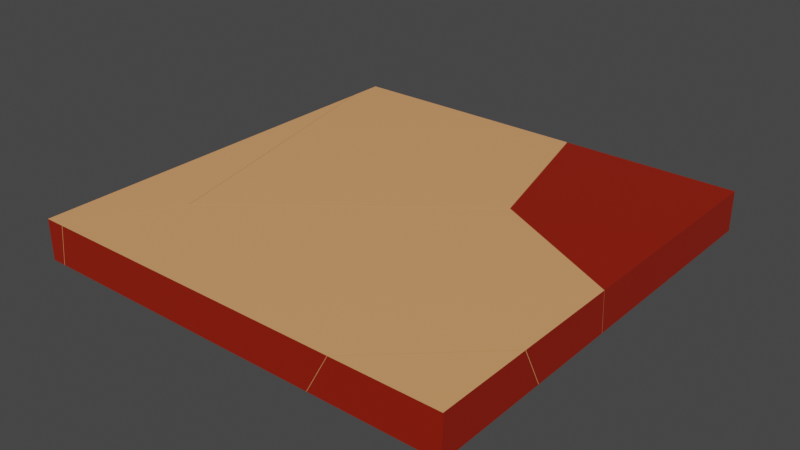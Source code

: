 # Source: Pizza_box_broken.blend  (saved by Blender 2.82.7; exported with 4.5.12 LTS)
import bpy
from mathutils import Matrix  # noqa: F401  (used for matrix-valued properties, if any)

bpy.ops.wm.read_factory_settings(use_empty=True)
scene = bpy.context.scene
scene.name = 'Scene'

# ---- materials (node trees are filled in below, after node groups)
mat_material_013 = bpy.data.materials.new('Material.013')
mat_material_013.alpha_threshold = 0.0
mat_material_013.use_transparent_shadow = False
mat_material_013.line_color = (0.0, 0.0, 0.0, 1.0)
mat_material_012 = bpy.data.materials.new('Material.012')
mat_material_012.use_transparent_shadow = False

# ---- material node trees
mat_material_013.use_nodes = True; mat_material_013.node_tree.nodes.clear()
_N = mat_material_013.node_tree.nodes; _L = mat_material_013.node_tree.links
n0 = _N.new('ShaderNodeOutputMaterial'); n0.name = 'Material Output'; n0.location = (300, 300)
n1 = _N.new('ShaderNodeBsdfPrincipled'); n1.name = 'Principled BSDF'; n1.location = (10, 300)
n1.distribution = 'GGX'
n1.subsurface_method = 'BURLEY'
n1.inputs[0].default_value = (0.8, 0.366, 0.1495, 1.0)
n1.inputs[2].default_value = 0.4
n1.inputs[3].default_value = 1.45
n1.inputs[27].default_value = (0.0, 0.0, 0.0, 1.0)
n1.inputs[28].default_value = 1.0
_L.new(n1.outputs[0], n0.inputs[0])
n0.is_active_output = True
mat_material_012.use_nodes = True; mat_material_012.node_tree.nodes.clear()
_N = mat_material_012.node_tree.nodes; _L = mat_material_012.node_tree.links
n0 = _N.new('ShaderNodeOutputMaterial'); n0.name = 'Material Output'; n0.location = (300, 300)
n1 = _N.new('ShaderNodeBsdfPrincipled'); n1.name = 'Principled BSDF'; n1.location = (10, 300)
n1.distribution = 'GGX'
n1.subsurface_method = 'BURLEY'
n1.inputs[0].default_value = (0.293, 0.01073, 0.0, 1.0)
n1.inputs[3].default_value = 1.45
n1.inputs[27].default_value = (0.0, 0.0, 0.0, 1.0)
n1.inputs[28].default_value = 1.0
_L.new(n1.outputs[0], n0.inputs[0])
n0.is_active_output = True

# ---- world
world_world = bpy.data.worlds.new('World'); scene.world = world_world
world_world.use_nodes = True; world_world.node_tree.nodes.clear()
_N = world_world.node_tree.nodes; _L = world_world.node_tree.links
n0 = _N.new('ShaderNodeOutputWorld'); n0.name = 'World Output'; n0.location = (300, 300)
n1 = _N.new('ShaderNodeBackground'); n1.name = 'Background'; n1.location = (10, 300)
n1.inputs[0].default_value = (0.05088, 0.05088, 0.05088, 1.0)
_L.new(n1.outputs[0], n0.inputs[0])
n0.is_active_output = True
world_world.color = (0.05088, 0.05088, 0.05088)
world_world.use_sun_shadow = False
world_world.sun_shadow_jitter_overblur = 0.0

# ---- meshes
me_cube_010_cell_005 = bpy.data.meshes.new('Cube.010_cell.005')
me_cube_010_cell_005.from_pydata([(-1.0, 0.09339, 1.0), (-1.0, -0.09338, 1.0), (-1.0, -0.09339, -0.7882), (-0.6826, -0.09339, 0.5276), (-0.9132, -0.09338, 0.9642), (-0.9322, -0.09338, 1.0), (-1.0, 0.09339, -0.8234), (-0.6685, 0.09339, 0.5502), (-0.7172, 0.09339, 0.6422), (-0.9069, 0.09339, 1.0), (-0.6826, -0.09339, 0.5276), (-1.0, -0.09339, -0.7882), (-0.9132, -0.09338, 0.9642), (-0.9322, -0.09338, 1.0), (-1.0, 0.09339, -0.8234), (-0.6685, 0.09339, 0.5502), (-0.7172, 0.09339, 0.6422), (-0.9069, 0.09339, 1.0)], [], [(2, 14, 15, 10), (13, 17, 0, 1), (1, 11, 3, 12, 13), (4, 10, 15, 16), (0, 6, 11, 1), (16, 9, 5, 4), (0, 17, 8, 7, 6)])
me_cube_010_cell_005.polygons.foreach_set('material_index', [0, 1, 0, 0, 1, 0, 0])
_k = set([(2, 10), (2, 14), (3, 11), (3, 12), (4, 5), (4, 10), (5, 9), (6, 7), (6, 11), (7, 8), (8, 17), (9, 16), (12, 13), (13, 17), (14, 15), (15, 16)])
me_cube_010_cell_005.attributes.new('sharp_edge', 'BOOLEAN', 'EDGE').data.foreach_set('value', [ (min(e.vertices), max(e.vertices)) in _k for e in me_cube_010_cell_005.edges])
_uv = me_cube_010_cell_005.uv_layers.new(name='UVMap')
_uv.uv.foreach_set('vector', [0.9562, 0.8255, 0.3041, 0.1738, 0.174, 0.0, 0.8257, 0.0, 0.5822, 0.4169, 0.5872, 0.4541, 0.5687, 0.4541, 0.5687, 0.4169, 0.03744, 0.437, 0.03744, 0.08079, 0.1007, 0.3429, 0.05473, 0.4299, 0.05095, 0.437, 0.1741, 0.1741, 1.0, 0.1743, 1.0, 0.826, 0.8259, 0.8259, 0.9644, 0.3291, 0.6011, 0.3291, 0.6081, 0.2919, 0.9644, 0.2919, 1.0, 0.8259, 0.2748, 0.1011, 0.9274, 0.1015, 1.0, 0.1741, 0.2427, 0.4911, 0.2653, 0.4911, 0.3116, 0.5783, 0.3234, 0.6007, 0.2427, 0.9354])
me_cube_010_cell_005.materials.append(mat_material_013)
me_cube_010_cell_005.materials.append(mat_material_012)
me_cube_010_cell_005.use_remesh_fix_poles = True
me_cube_010_cell_005.use_remesh_preserve_attributes = False
me_cube_010_cell_005.use_mirror_vertex_groups = False
me_cube_010_cell_005.update()
me_cube_010_cell_006 = bpy.data.meshes.new('Cube.010_cell.006')
me_cube_010_cell_006.from_pydata([(1.0, 0.09339, 1.0), (1.0, -0.09338, 1.0), (1.0, 0.09339, 0.5643), (0.4262, -0.09338, 1.0), (1.0, -0.09339, 0.469), (0.9539, -0.09339, 0.5116), (0.529, 0.09339, 1.0), (0.5975, 0.09339, 0.9366), (1.0, 0.09339, 0.5643), (0.5975, 0.09339, 0.9366), (1.0, -0.09339, 0.469), (0.9539, -0.09339, 0.5116), (0.529, 0.09339, 1.0), (0.4262, -0.09338, 1.0)], [], [(9, 6, 0, 8), (5, 3, 12, 7), (0, 6, 13, 1), (10, 8, 0, 1), (13, 11, 10, 1), (7, 2, 4, 5)])
me_cube_010_cell_006.polygons.foreach_set('material_index', [0, 0, 1, 1, 0, 0])
_k = set([(2, 4), (2, 7), (3, 5), (3, 12), (4, 5), (6, 9), (6, 13), (7, 12), (8, 9), (8, 10), (10, 11), (11, 13)])
me_cube_010_cell_006.attributes.new('sharp_edge', 'BOOLEAN', 'EDGE').data.foreach_set('value', [ (min(e.vertices), max(e.vertices)) in _k for e in me_cube_010_cell_006.edges])
_uv = me_cube_010_cell_006.uv_layers.new(name='UVMap')
_uv.uv.foreach_set('vector', [0.6318, 0.5066, 0.6151, 0.4911, 0.7299, 0.4911, 0.7299, 0.5973, 1.0, 0.8247, 0.2504, 0.07622, 0.9027, 0.07659, 1.0, 0.1737, 0.9671, 0.4541, 0.8733, 0.4541, 0.8528, 0.4169, 0.9671, 0.4169, 0.6766, 0.03407, 0.6576, 0.07128, 0.5708, 0.07128, 0.5708, 0.03407, 0.3216, 0.437, 0.4267, 0.3397, 0.4359, 0.3312, 0.4359, 0.437, 0.1737, 0.1737, 0.9083, 0.1729, 0.9088, 0.8246, 0.8247, 0.8247])
me_cube_010_cell_006.materials.append(mat_material_013)
me_cube_010_cell_006.materials.append(mat_material_012)
me_cube_010_cell_006.use_remesh_fix_poles = True
me_cube_010_cell_006.use_remesh_preserve_attributes = False
me_cube_010_cell_006.use_mirror_vertex_groups = False
me_cube_010_cell_006.update()
me_cube_010_cell_001 = bpy.data.meshes.new('Cube.010_cell.001')
me_cube_010_cell_001.from_pydata([(1.0, 0.09338, -1.0), (1.0, -0.09339, -1.0), (1.0, -0.09339, 0.05139), (0.1653, -0.09339, -1.0), (0.1755, 0.09338, -1.0), (0.352, -0.09339, -0.2823), (0.4706, -0.09339, -0.2211), (0.3677, 0.09339, -0.2612), (0.928, 0.09339, 0.028), (1.0, 0.09339, 0.06505), (0.1755, 0.09338, -1.0), (0.1653, -0.09339, -1.0), (0.352, -0.09339, -0.2823), (1.0, -0.09339, 0.05139), (0.4706, -0.09339, -0.2211), (0.3677, 0.09339, -0.2612), (0.928, 0.09339, 0.028), (1.0, 0.09339, 0.06505)], [], [(4, 11, 12, 15), (3, 10, 0, 1), (10, 7, 16, 17, 0), (13, 14, 5, 3, 1), (6, 2, 9, 8), (8, 15, 12, 6), (0, 17, 13, 1)])
me_cube_010_cell_001.polygons.foreach_set('material_index', [0, 1, 1, 0, 0, 0, 1])
_k = set([(2, 6), (2, 9), (3, 5), (3, 10), (4, 11), (4, 15), (5, 14), (6, 12), (7, 10), (7, 16), (8, 9), (8, 15), (11, 12), (13, 14), (13, 17), (16, 17)])
me_cube_010_cell_001.attributes.new('sharp_edge', 'BOOLEAN', 'EDGE').data.foreach_set('value', [ (min(e.vertices), max(e.vertices)) in _k for e in me_cube_010_cell_001.edges])
_uv = me_cube_010_cell_001.uv_layers.new(name='UVMap')
_uv.uv.foreach_set('vector', [0.9371, 0.1743, 0.9375, 0.8264, 0.1748, 0.0, 0.8258, 0.0, 0.7343, 0.1591, 0.7323, 0.1963, 0.568, 0.1963, 0.568, 0.1591, 0.529, 0.9784, 0.5759, 0.7984, 0.7124, 0.7279, 0.7299, 0.7189, 0.7299, 0.9784, 0.4359, 0.248, 0.3304, 0.1938, 0.3068, 0.1816, 0.2696, 0.03859, 0.4359, 0.03859, 1.0, 0.8251, 0.2445, 0.07091, 0.8973, 0.07107, 1.0, 0.1736, 0.1736, 0.1736, 1.0, 0.1742, 1.0, 0.8252, 0.8251, 0.8251, 0.9692, 0.07128, 0.757, 0.07128, 0.7598, 0.03407, 0.9692, 0.03407])
me_cube_010_cell_001.materials.append(mat_material_013)
me_cube_010_cell_001.materials.append(mat_material_012)
me_cube_010_cell_001.use_remesh_fix_poles = True
me_cube_010_cell_001.use_remesh_preserve_attributes = False
me_cube_010_cell_001.use_mirror_vertex_groups = False
me_cube_010_cell_001.update()
me_cube_010_cell_002 = bpy.data.meshes.new('Cube.010_cell.002')
me_cube_010_cell_002.from_pydata([(0.424, -0.09338, 1.0), (-0.68, -0.09339, 0.528), (-0.9303, -0.09338, 1.0), (1.0, -0.09339, 0.4666), (1.0, -0.09339, 0.05369), (0.351, -0.09339, -0.2806), (0.3669, 0.09339, -0.2595), (1.0, 0.09339, 0.06658), (0.5267, 0.09339, 1.0), (1.0, 0.09339, 0.5616), (-0.6662, 0.09339, 0.5506), (-0.9045, 0.09339, 1.0), (1.0, -0.09339, 0.4666), (0.424, -0.09338, 1.0), (-0.9303, -0.09338, 1.0), (-0.68, -0.09339, 0.528), (1.0, -0.09339, 0.05369), (0.351, -0.09339, -0.2806), (1.0, 0.09339, 0.06658), (0.3669, 0.09339, -0.2595), (0.5267, 0.09339, 1.0), (1.0, 0.09339, 0.5616), (-0.6662, 0.09339, 0.5506), (-0.9045, 0.09339, 1.0)], [], [(0, 20, 23, 2), (22, 23, 20, 21, 18, 19), (15, 14, 11, 10), (4, 18, 21, 3), (13, 12, 9, 8), (7, 16, 17, 6), (2, 1, 5, 4, 3, 0), (17, 15, 10, 6)])
me_cube_010_cell_002.polygons.foreach_set('material_index', [1, 0, 0, 1, 0, 0, 0, 0])
_k = set([(0, 3), (0, 20), (1, 2), (1, 5), (2, 23), (3, 21), (4, 5), (4, 18), (6, 7), (6, 10), (7, 16), (8, 9), (8, 13), (9, 12), (10, 11), (11, 14), (12, 13), (14, 15), (15, 17), (16, 17), (18, 19), (19, 22), (20, 21), (22, 23)])
me_cube_010_cell_002.attributes.new('sharp_edge', 'BOOLEAN', 'EDGE').data.foreach_set('value', [ (min(e.vertices), max(e.vertices)) in _k for e in me_cube_010_cell_002.edges])
_uv = me_cube_010_cell_002.uv_layers.new(name='UVMap')
_uv.uv.foreach_set('vector', [0.8524, 0.4169, 0.8728, 0.4541, 0.5877, 0.4541, 0.5826, 0.4169, 0.324, 0.6006, 0.2659, 0.4911, 0.6146, 0.4911, 0.7299, 0.598, 0.7299, 0.7186, 0.5757, 0.798, 0.1734, 0.1734, 0.8257, 0.7315, 0.1733, 0.0784, 0.8267, 0.8267, 0.7593, 0.03407, 0.7567, 0.07128, 0.6581, 0.07128, 0.6771, 0.03407, 0.9012, 0.8247, 0.2441, 0.07078, 0.8959, 0.07117, 0.9014, 0.1737, 0.1749, 0.07142, 0.826, 0.07147, 0.8259, 0.8259, 0.173, 0.173, 0.05134, 0.437, 0.1012, 0.343, 0.3066, 0.1819, 0.4359, 0.2485, 0.4359, 0.3308, 0.3211, 0.437, 1.0, 0.8259, 0.1734, 0.0, 0.8267, 0.0, 1.0, 0.173])
me_cube_010_cell_002.materials.append(mat_material_013)
me_cube_010_cell_002.materials.append(mat_material_012)
me_cube_010_cell_002.use_remesh_fix_poles = True
me_cube_010_cell_002.use_remesh_preserve_attributes = False
me_cube_010_cell_002.use_mirror_vertex_groups = False
me_cube_010_cell_002.update()
me_cube_010_cell_003 = bpy.data.meshes.new('Cube.010_cell.003')
me_cube_010_cell_003.from_pydata([(-1.0, 0.09338, -1.0), (-1.0, -0.09339, -1.0), (0.1631, -0.09339, -1.0), (0.1729, 0.09338, -1.0), (-1.0, -0.09339, -0.7986), (-0.7481, -0.09339, 0.2462), (-0.6805, -0.09339, 0.5258), (0.35, -0.09339, -0.2828), (-1.0, 0.09339, -0.8325), (-0.9859, 0.09339, -0.774), (0.3656, 0.09339, -0.2615), (-0.6666, 0.09339, 0.5484), (0.1729, 0.09338, -1.0), (0.1631, -0.09339, -1.0), (-1.0, -0.09339, -0.7986), (-0.7481, -0.09339, 0.2462), (-0.6805, -0.09339, 0.5258), (0.35, -0.09339, -0.2828), (-1.0, 0.09339, -0.8325), (-0.9859, 0.09339, -0.774), (0.3656, 0.09339, -0.2615), (-0.6666, 0.09339, 0.5484)], [], [(4, 18, 0, 1), (0, 12, 13, 1), (20, 21, 16, 17), (19, 8, 14, 15), (15, 16, 21, 19), (13, 7, 6, 5, 4, 1), (3, 20, 17, 2), (9, 11, 10, 12, 0, 18)])
me_cube_010_cell_003.polygons.foreach_set('material_index', [1, 1, 0, 0, 0, 0, 0, 0])
_k = set([(2, 3), (2, 17), (3, 20), (4, 5), (4, 18), (5, 6), (6, 7), (7, 13), (8, 14), (8, 19), (9, 11), (9, 18), (10, 11), (10, 12), (12, 13), (14, 15), (15, 16), (16, 17), (19, 21), (20, 21)])
me_cube_010_cell_003.attributes.new('sharp_edge', 'BOOLEAN', 'EDGE').data.foreach_set('value', [ (min(e.vertices), max(e.vertices)) in _k for e in me_cube_010_cell_003.edges])
_uv = me_cube_010_cell_003.uv_layers.new(name='UVMap')
_uv.uv.foreach_set('vector', [0.6061, 0.2919, 0.5993, 0.3291, 0.5659, 0.3291, 0.5659, 0.2919, 0.9665, 0.1963, 0.7328, 0.1963, 0.7348, 0.1591, 0.9665, 0.1591, 0.8265, 0.0, 1.0, 0.1742, 1.0, 0.8254, 0.1745, 0.0, 1.0, 0.8246, 0.9615, 0.8247, 0.3116, 0.1752, 1.0, 0.1744, 0.1744, 0.1744, 0.1746, 0.0, 0.8258, 0.0, 0.8246, 0.8246, 0.2691, 0.03859, 0.3064, 0.1815, 0.1011, 0.3426, 0.08763, 0.2869, 0.03744, 0.07871, 0.03744, 0.03859, 0.9373, 0.7615, 0.1735, 0.0, 0.8255, 0.0, 0.9372, 0.1101, 0.2461, 0.9233, 0.3239, 0.6012, 0.5753, 0.7985, 0.5284, 0.9784, 0.2427, 0.9784, 0.2427, 0.9376])
me_cube_010_cell_003.materials.append(mat_material_013)
me_cube_010_cell_003.materials.append(mat_material_012)
me_cube_010_cell_003.use_remesh_fix_poles = True
me_cube_010_cell_003.use_remesh_preserve_attributes = False
me_cube_010_cell_003.use_mirror_vertex_groups = False
me_cube_010_cell_003.update()

# ---- objects
ob_cube_010_cell = bpy.data.objects.new('Cube.010_cell', me_cube_010_cell_005)
ob_cube_010_cell_001 = bpy.data.objects.new('Cube.010_cell.001', me_cube_010_cell_006)
ob_cube_010_cell_002 = bpy.data.objects.new('Cube.010_cell.002', me_cube_010_cell_001)
ob_cube_010_cell_003 = bpy.data.objects.new('Cube.010_cell.003', me_cube_010_cell_002)
ob_cube_010_cell_004 = bpy.data.objects.new('Cube.010_cell.004', me_cube_010_cell_003)

# ---- transforms, parenting, visibility, modifiers, constraints
ob_cube_010_cell.location = (0.0, 0.0, 0.0)
ob_cube_010_cell.rotation_euler = (1.571, -0.0, 0.0)
ob_cube_010_cell.lineart.crease_threshold = 0.0
ob_cube_010_cell_001.location = (0.0, 0.0, 0.0)
ob_cube_010_cell_001.rotation_euler = (1.571, -0.0, 0.0)
ob_cube_010_cell_001.lineart.crease_threshold = 0.0
ob_cube_010_cell_002.location = (0.0, 0.0, 0.0)
ob_cube_010_cell_002.rotation_euler = (1.571, -0.0, 0.0)
ob_cube_010_cell_002.lineart.crease_threshold = 0.0
ob_cube_010_cell_003.location = (0.0, 0.0, 0.0)
ob_cube_010_cell_003.rotation_euler = (1.571, -0.0, 0.0)
ob_cube_010_cell_003.lineart.crease_threshold = 0.0
ob_cube_010_cell_004.location = (0.0, 0.0, 0.0)
ob_cube_010_cell_004.rotation_euler = (1.571, -0.0, 0.0)
ob_cube_010_cell_004.lineart.crease_threshold = 0.0

# ---- collection membership
scene.collection.objects.link(ob_cube_010_cell)
scene.collection.objects.link(ob_cube_010_cell_001)
scene.collection.objects.link(ob_cube_010_cell_002)
scene.collection.objects.link(ob_cube_010_cell_003)
scene.collection.objects.link(ob_cube_010_cell_004)

# ---- scene / render settings (as saved in the file)
scene.frame_start = 1; scene.frame_end = 250; scene.frame_set(1)
scene.render.engine = 'BLENDER_EEVEE_NEXT'
scene.cycles.use_denoising = False
scene.cycles.samples = 128
scene.cycles.sampling_pattern = 'TABULATED_SOBOL'
scene.cycles.use_adaptive_sampling = False
scene.cycles.use_light_tree = False
scene.view_settings.view_transform = 'Filmic'
bpy.context.view_layer.update()

# ---- added for rendering (the .blend has no active camera and no usable light): camera, sun
cam_auto = bpy.data.cameras.new('AutoCamera')
cam_auto.lens = 50.0
cam_auto.sensor_width = 36.0
cam_auto.clip_end = 1000.0
ob_auto_camera = bpy.data.objects.new('AutoCamera', cam_auto)
scene.collection.objects.link(ob_auto_camera)
ob_auto_camera.location = (2.62263, -3.14716, 2.09811)
ob_auto_camera.rotation_euler = (1.09748, -7.21219e-08, 0.694738)
scene.camera = ob_auto_camera
light_auto_sun = bpy.data.lights.new('AutoSun', 'SUN')
light_auto_sun.energy = 3.0
light_auto_sun.angle = 0.0523599
ob_auto_sun = bpy.data.objects.new('AutoSun', light_auto_sun)
scene.collection.objects.link(ob_auto_sun)
ob_auto_sun.rotation_euler = (0.872665, 0.174533, 0.523599)
bpy.context.view_layer.update()
